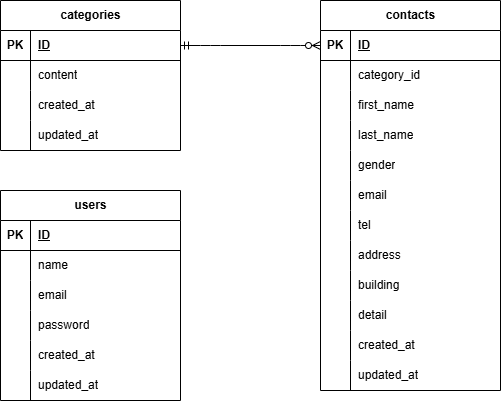

The diagram above was exported from draw.io. Its source (the exported page's mxGraphModel, read from the mxfile embedded in the PNG):
<mxGraphModel dx="802" dy="563" grid="1" gridSize="10" guides="1" tooltips="1" connect="1" arrows="1" fold="1" page="1" pageScale="1" pageWidth="827" pageHeight="1169" math="0" shadow="0">
  <root>
    <mxCell id="0" />
    <mxCell id="1" parent="0" />
    <mxCell id="2" value="categories" style="shape=table;startSize=30;container=1;collapsible=1;childLayout=tableLayout;fixedRows=1;rowLines=0;fontStyle=1;align=center;resizeLast=1;html=1;" vertex="1" parent="1">
      <mxGeometry x="40" y="40" width="180" height="150" as="geometry" />
    </mxCell>
    <mxCell id="3" value="" style="shape=tableRow;horizontal=0;startSize=0;swimlaneHead=0;swimlaneBody=0;fillColor=none;collapsible=0;dropTarget=0;points=[[0,0.5],[1,0.5]];portConstraint=eastwest;top=0;left=0;right=0;bottom=1;" vertex="1" parent="2">
      <mxGeometry y="30" width="180" height="30" as="geometry" />
    </mxCell>
    <mxCell id="4" value="PK" style="shape=partialRectangle;connectable=0;fillColor=none;top=0;left=0;bottom=0;right=0;fontStyle=1;overflow=hidden;whiteSpace=wrap;html=1;" vertex="1" parent="3">
      <mxGeometry width="30" height="30" as="geometry">
        <mxRectangle width="30" height="30" as="alternateBounds" />
      </mxGeometry>
    </mxCell>
    <mxCell id="5" value="ID" style="shape=partialRectangle;connectable=0;fillColor=none;top=0;left=0;bottom=0;right=0;align=left;spacingLeft=6;fontStyle=5;overflow=hidden;whiteSpace=wrap;html=1;" vertex="1" parent="3">
      <mxGeometry x="30" width="150" height="30" as="geometry">
        <mxRectangle width="150" height="30" as="alternateBounds" />
      </mxGeometry>
    </mxCell>
    <mxCell id="6" value="" style="shape=tableRow;horizontal=0;startSize=0;swimlaneHead=0;swimlaneBody=0;fillColor=none;collapsible=0;dropTarget=0;points=[[0,0.5],[1,0.5]];portConstraint=eastwest;top=0;left=0;right=0;bottom=0;" vertex="1" parent="2">
      <mxGeometry y="60" width="180" height="30" as="geometry" />
    </mxCell>
    <mxCell id="7" value="" style="shape=partialRectangle;connectable=0;fillColor=none;top=0;left=0;bottom=0;right=0;editable=1;overflow=hidden;whiteSpace=wrap;html=1;" vertex="1" parent="6">
      <mxGeometry width="30" height="30" as="geometry">
        <mxRectangle width="30" height="30" as="alternateBounds" />
      </mxGeometry>
    </mxCell>
    <mxCell id="8" value="content" style="shape=partialRectangle;connectable=0;fillColor=none;top=0;left=0;bottom=0;right=0;align=left;spacingLeft=6;overflow=hidden;whiteSpace=wrap;html=1;" vertex="1" parent="6">
      <mxGeometry x="30" width="150" height="30" as="geometry">
        <mxRectangle width="150" height="30" as="alternateBounds" />
      </mxGeometry>
    </mxCell>
    <mxCell id="9" value="" style="shape=tableRow;horizontal=0;startSize=0;swimlaneHead=0;swimlaneBody=0;fillColor=none;collapsible=0;dropTarget=0;points=[[0,0.5],[1,0.5]];portConstraint=eastwest;top=0;left=0;right=0;bottom=0;" vertex="1" parent="2">
      <mxGeometry y="90" width="180" height="30" as="geometry" />
    </mxCell>
    <mxCell id="10" value="" style="shape=partialRectangle;connectable=0;fillColor=none;top=0;left=0;bottom=0;right=0;editable=1;overflow=hidden;whiteSpace=wrap;html=1;" vertex="1" parent="9">
      <mxGeometry width="30" height="30" as="geometry">
        <mxRectangle width="30" height="30" as="alternateBounds" />
      </mxGeometry>
    </mxCell>
    <mxCell id="11" value="created_at" style="shape=partialRectangle;connectable=0;fillColor=none;top=0;left=0;bottom=0;right=0;align=left;spacingLeft=6;overflow=hidden;whiteSpace=wrap;html=1;" vertex="1" parent="9">
      <mxGeometry x="30" width="150" height="30" as="geometry">
        <mxRectangle width="150" height="30" as="alternateBounds" />
      </mxGeometry>
    </mxCell>
    <mxCell id="12" value="" style="shape=tableRow;horizontal=0;startSize=0;swimlaneHead=0;swimlaneBody=0;fillColor=none;collapsible=0;dropTarget=0;points=[[0,0.5],[1,0.5]];portConstraint=eastwest;top=0;left=0;right=0;bottom=0;" vertex="1" parent="2">
      <mxGeometry y="120" width="180" height="30" as="geometry" />
    </mxCell>
    <mxCell id="13" value="" style="shape=partialRectangle;connectable=0;fillColor=none;top=0;left=0;bottom=0;right=0;editable=1;overflow=hidden;whiteSpace=wrap;html=1;" vertex="1" parent="12">
      <mxGeometry width="30" height="30" as="geometry">
        <mxRectangle width="30" height="30" as="alternateBounds" />
      </mxGeometry>
    </mxCell>
    <mxCell id="14" value="updated_at" style="shape=partialRectangle;connectable=0;fillColor=none;top=0;left=0;bottom=0;right=0;align=left;spacingLeft=6;overflow=hidden;whiteSpace=wrap;html=1;" vertex="1" parent="12">
      <mxGeometry x="30" width="150" height="30" as="geometry">
        <mxRectangle width="150" height="30" as="alternateBounds" />
      </mxGeometry>
    </mxCell>
    <mxCell id="15" value="users" style="shape=table;startSize=30;container=1;collapsible=1;childLayout=tableLayout;fixedRows=1;rowLines=0;fontStyle=1;align=center;resizeLast=1;html=1;" vertex="1" parent="1">
      <mxGeometry x="40" y="230" width="180" height="210" as="geometry" />
    </mxCell>
    <mxCell id="16" value="" style="shape=tableRow;horizontal=0;startSize=0;swimlaneHead=0;swimlaneBody=0;fillColor=none;collapsible=0;dropTarget=0;points=[[0,0.5],[1,0.5]];portConstraint=eastwest;top=0;left=0;right=0;bottom=1;" vertex="1" parent="15">
      <mxGeometry y="30" width="180" height="30" as="geometry" />
    </mxCell>
    <mxCell id="17" value="PK" style="shape=partialRectangle;connectable=0;fillColor=none;top=0;left=0;bottom=0;right=0;fontStyle=1;overflow=hidden;whiteSpace=wrap;html=1;" vertex="1" parent="16">
      <mxGeometry width="30" height="30" as="geometry">
        <mxRectangle width="30" height="30" as="alternateBounds" />
      </mxGeometry>
    </mxCell>
    <mxCell id="18" value="ID" style="shape=partialRectangle;connectable=0;fillColor=none;top=0;left=0;bottom=0;right=0;align=left;spacingLeft=6;fontStyle=5;overflow=hidden;whiteSpace=wrap;html=1;" vertex="1" parent="16">
      <mxGeometry x="30" width="150" height="30" as="geometry">
        <mxRectangle width="150" height="30" as="alternateBounds" />
      </mxGeometry>
    </mxCell>
    <mxCell id="19" value="" style="shape=tableRow;horizontal=0;startSize=0;swimlaneHead=0;swimlaneBody=0;fillColor=none;collapsible=0;dropTarget=0;points=[[0,0.5],[1,0.5]];portConstraint=eastwest;top=0;left=0;right=0;bottom=0;" vertex="1" parent="15">
      <mxGeometry y="60" width="180" height="30" as="geometry" />
    </mxCell>
    <mxCell id="20" value="" style="shape=partialRectangle;connectable=0;fillColor=none;top=0;left=0;bottom=0;right=0;editable=1;overflow=hidden;whiteSpace=wrap;html=1;" vertex="1" parent="19">
      <mxGeometry width="30" height="30" as="geometry">
        <mxRectangle width="30" height="30" as="alternateBounds" />
      </mxGeometry>
    </mxCell>
    <mxCell id="21" value="name" style="shape=partialRectangle;connectable=0;fillColor=none;top=0;left=0;bottom=0;right=0;align=left;spacingLeft=6;overflow=hidden;whiteSpace=wrap;html=1;" vertex="1" parent="19">
      <mxGeometry x="30" width="150" height="30" as="geometry">
        <mxRectangle width="150" height="30" as="alternateBounds" />
      </mxGeometry>
    </mxCell>
    <mxCell id="22" value="" style="shape=tableRow;horizontal=0;startSize=0;swimlaneHead=0;swimlaneBody=0;fillColor=none;collapsible=0;dropTarget=0;points=[[0,0.5],[1,0.5]];portConstraint=eastwest;top=0;left=0;right=0;bottom=0;" vertex="1" parent="15">
      <mxGeometry y="90" width="180" height="30" as="geometry" />
    </mxCell>
    <mxCell id="23" value="" style="shape=partialRectangle;connectable=0;fillColor=none;top=0;left=0;bottom=0;right=0;editable=1;overflow=hidden;whiteSpace=wrap;html=1;" vertex="1" parent="22">
      <mxGeometry width="30" height="30" as="geometry">
        <mxRectangle width="30" height="30" as="alternateBounds" />
      </mxGeometry>
    </mxCell>
    <mxCell id="24" value="email" style="shape=partialRectangle;connectable=0;fillColor=none;top=0;left=0;bottom=0;right=0;align=left;spacingLeft=6;overflow=hidden;whiteSpace=wrap;html=1;" vertex="1" parent="22">
      <mxGeometry x="30" width="150" height="30" as="geometry">
        <mxRectangle width="150" height="30" as="alternateBounds" />
      </mxGeometry>
    </mxCell>
    <mxCell id="25" value="" style="shape=tableRow;horizontal=0;startSize=0;swimlaneHead=0;swimlaneBody=0;fillColor=none;collapsible=0;dropTarget=0;points=[[0,0.5],[1,0.5]];portConstraint=eastwest;top=0;left=0;right=0;bottom=0;" vertex="1" parent="15">
      <mxGeometry y="120" width="180" height="30" as="geometry" />
    </mxCell>
    <mxCell id="26" value="" style="shape=partialRectangle;connectable=0;fillColor=none;top=0;left=0;bottom=0;right=0;editable=1;overflow=hidden;whiteSpace=wrap;html=1;" vertex="1" parent="25">
      <mxGeometry width="30" height="30" as="geometry">
        <mxRectangle width="30" height="30" as="alternateBounds" />
      </mxGeometry>
    </mxCell>
    <mxCell id="27" value="password" style="shape=partialRectangle;connectable=0;fillColor=none;top=0;left=0;bottom=0;right=0;align=left;spacingLeft=6;overflow=hidden;whiteSpace=wrap;html=1;" vertex="1" parent="25">
      <mxGeometry x="30" width="150" height="30" as="geometry">
        <mxRectangle width="150" height="30" as="alternateBounds" />
      </mxGeometry>
    </mxCell>
    <mxCell id="65" style="shape=tableRow;horizontal=0;startSize=0;swimlaneHead=0;swimlaneBody=0;fillColor=none;collapsible=0;dropTarget=0;points=[[0,0.5],[1,0.5]];portConstraint=eastwest;top=0;left=0;right=0;bottom=0;" vertex="1" parent="15">
      <mxGeometry y="150" width="180" height="30" as="geometry" />
    </mxCell>
    <mxCell id="66" style="shape=partialRectangle;connectable=0;fillColor=none;top=0;left=0;bottom=0;right=0;editable=1;overflow=hidden;whiteSpace=wrap;html=1;" vertex="1" parent="65">
      <mxGeometry width="30" height="30" as="geometry">
        <mxRectangle width="30" height="30" as="alternateBounds" />
      </mxGeometry>
    </mxCell>
    <mxCell id="67" value="created_at" style="shape=partialRectangle;connectable=0;fillColor=none;top=0;left=0;bottom=0;right=0;align=left;spacingLeft=6;overflow=hidden;whiteSpace=wrap;html=1;" vertex="1" parent="65">
      <mxGeometry x="30" width="150" height="30" as="geometry">
        <mxRectangle width="150" height="30" as="alternateBounds" />
      </mxGeometry>
    </mxCell>
    <mxCell id="68" style="shape=tableRow;horizontal=0;startSize=0;swimlaneHead=0;swimlaneBody=0;fillColor=none;collapsible=0;dropTarget=0;points=[[0,0.5],[1,0.5]];portConstraint=eastwest;top=0;left=0;right=0;bottom=0;" vertex="1" parent="15">
      <mxGeometry y="180" width="180" height="30" as="geometry" />
    </mxCell>
    <mxCell id="69" style="shape=partialRectangle;connectable=0;fillColor=none;top=0;left=0;bottom=0;right=0;editable=1;overflow=hidden;whiteSpace=wrap;html=1;" vertex="1" parent="68">
      <mxGeometry width="30" height="30" as="geometry">
        <mxRectangle width="30" height="30" as="alternateBounds" />
      </mxGeometry>
    </mxCell>
    <mxCell id="70" value="updated_at" style="shape=partialRectangle;connectable=0;fillColor=none;top=0;left=0;bottom=0;right=0;align=left;spacingLeft=6;overflow=hidden;whiteSpace=wrap;html=1;" vertex="1" parent="68">
      <mxGeometry x="30" width="150" height="30" as="geometry">
        <mxRectangle width="150" height="30" as="alternateBounds" />
      </mxGeometry>
    </mxCell>
    <mxCell id="28" value="contacts" style="shape=table;startSize=30;container=1;collapsible=1;childLayout=tableLayout;fixedRows=1;rowLines=0;fontStyle=1;align=center;resizeLast=1;html=1;" vertex="1" parent="1">
      <mxGeometry x="360" y="40" width="180" height="390" as="geometry" />
    </mxCell>
    <mxCell id="29" value="" style="shape=tableRow;horizontal=0;startSize=0;swimlaneHead=0;swimlaneBody=0;fillColor=none;collapsible=0;dropTarget=0;points=[[0,0.5],[1,0.5]];portConstraint=eastwest;top=0;left=0;right=0;bottom=1;" vertex="1" parent="28">
      <mxGeometry y="30" width="180" height="30" as="geometry" />
    </mxCell>
    <mxCell id="30" value="PK" style="shape=partialRectangle;connectable=0;fillColor=none;top=0;left=0;bottom=0;right=0;fontStyle=1;overflow=hidden;whiteSpace=wrap;html=1;" vertex="1" parent="29">
      <mxGeometry width="30" height="30" as="geometry">
        <mxRectangle width="30" height="30" as="alternateBounds" />
      </mxGeometry>
    </mxCell>
    <mxCell id="31" value="ID" style="shape=partialRectangle;connectable=0;fillColor=none;top=0;left=0;bottom=0;right=0;align=left;spacingLeft=6;fontStyle=5;overflow=hidden;whiteSpace=wrap;html=1;" vertex="1" parent="29">
      <mxGeometry x="30" width="150" height="30" as="geometry">
        <mxRectangle width="150" height="30" as="alternateBounds" />
      </mxGeometry>
    </mxCell>
    <mxCell id="32" value="" style="shape=tableRow;horizontal=0;startSize=0;swimlaneHead=0;swimlaneBody=0;fillColor=none;collapsible=0;dropTarget=0;points=[[0,0.5],[1,0.5]];portConstraint=eastwest;top=0;left=0;right=0;bottom=0;" vertex="1" parent="28">
      <mxGeometry y="60" width="180" height="30" as="geometry" />
    </mxCell>
    <mxCell id="33" value="" style="shape=partialRectangle;connectable=0;fillColor=none;top=0;left=0;bottom=0;right=0;editable=1;overflow=hidden;whiteSpace=wrap;html=1;" vertex="1" parent="32">
      <mxGeometry width="30" height="30" as="geometry">
        <mxRectangle width="30" height="30" as="alternateBounds" />
      </mxGeometry>
    </mxCell>
    <mxCell id="34" value="category_id" style="shape=partialRectangle;connectable=0;fillColor=none;top=0;left=0;bottom=0;right=0;align=left;spacingLeft=6;overflow=hidden;whiteSpace=wrap;html=1;" vertex="1" parent="32">
      <mxGeometry x="30" width="150" height="30" as="geometry">
        <mxRectangle width="150" height="30" as="alternateBounds" />
      </mxGeometry>
    </mxCell>
    <mxCell id="35" value="" style="shape=tableRow;horizontal=0;startSize=0;swimlaneHead=0;swimlaneBody=0;fillColor=none;collapsible=0;dropTarget=0;points=[[0,0.5],[1,0.5]];portConstraint=eastwest;top=0;left=0;right=0;bottom=0;" vertex="1" parent="28">
      <mxGeometry y="90" width="180" height="30" as="geometry" />
    </mxCell>
    <mxCell id="36" value="" style="shape=partialRectangle;connectable=0;fillColor=none;top=0;left=0;bottom=0;right=0;editable=1;overflow=hidden;whiteSpace=wrap;html=1;" vertex="1" parent="35">
      <mxGeometry width="30" height="30" as="geometry">
        <mxRectangle width="30" height="30" as="alternateBounds" />
      </mxGeometry>
    </mxCell>
    <mxCell id="37" value="first_name" style="shape=partialRectangle;connectable=0;fillColor=none;top=0;left=0;bottom=0;right=0;align=left;spacingLeft=6;overflow=hidden;whiteSpace=wrap;html=1;" vertex="1" parent="35">
      <mxGeometry x="30" width="150" height="30" as="geometry">
        <mxRectangle width="150" height="30" as="alternateBounds" />
      </mxGeometry>
    </mxCell>
    <mxCell id="38" value="" style="shape=tableRow;horizontal=0;startSize=0;swimlaneHead=0;swimlaneBody=0;fillColor=none;collapsible=0;dropTarget=0;points=[[0,0.5],[1,0.5]];portConstraint=eastwest;top=0;left=0;right=0;bottom=0;" vertex="1" parent="28">
      <mxGeometry y="120" width="180" height="30" as="geometry" />
    </mxCell>
    <mxCell id="39" value="" style="shape=partialRectangle;connectable=0;fillColor=none;top=0;left=0;bottom=0;right=0;editable=1;overflow=hidden;whiteSpace=wrap;html=1;" vertex="1" parent="38">
      <mxGeometry width="30" height="30" as="geometry">
        <mxRectangle width="30" height="30" as="alternateBounds" />
      </mxGeometry>
    </mxCell>
    <mxCell id="40" value="last_name" style="shape=partialRectangle;connectable=0;fillColor=none;top=0;left=0;bottom=0;right=0;align=left;spacingLeft=6;overflow=hidden;whiteSpace=wrap;html=1;" vertex="1" parent="38">
      <mxGeometry x="30" width="150" height="30" as="geometry">
        <mxRectangle width="150" height="30" as="alternateBounds" />
      </mxGeometry>
    </mxCell>
    <mxCell id="41" style="shape=tableRow;horizontal=0;startSize=0;swimlaneHead=0;swimlaneBody=0;fillColor=none;collapsible=0;dropTarget=0;points=[[0,0.5],[1,0.5]];portConstraint=eastwest;top=0;left=0;right=0;bottom=0;" vertex="1" parent="28">
      <mxGeometry y="150" width="180" height="30" as="geometry" />
    </mxCell>
    <mxCell id="42" style="shape=partialRectangle;connectable=0;fillColor=none;top=0;left=0;bottom=0;right=0;editable=1;overflow=hidden;whiteSpace=wrap;html=1;" vertex="1" parent="41">
      <mxGeometry width="30" height="30" as="geometry">
        <mxRectangle width="30" height="30" as="alternateBounds" />
      </mxGeometry>
    </mxCell>
    <mxCell id="43" value="gender" style="shape=partialRectangle;connectable=0;fillColor=none;top=0;left=0;bottom=0;right=0;align=left;spacingLeft=6;overflow=hidden;whiteSpace=wrap;html=1;" vertex="1" parent="41">
      <mxGeometry x="30" width="150" height="30" as="geometry">
        <mxRectangle width="150" height="30" as="alternateBounds" />
      </mxGeometry>
    </mxCell>
    <mxCell id="44" style="shape=tableRow;horizontal=0;startSize=0;swimlaneHead=0;swimlaneBody=0;fillColor=none;collapsible=0;dropTarget=0;points=[[0,0.5],[1,0.5]];portConstraint=eastwest;top=0;left=0;right=0;bottom=0;" vertex="1" parent="28">
      <mxGeometry y="180" width="180" height="30" as="geometry" />
    </mxCell>
    <mxCell id="45" style="shape=partialRectangle;connectable=0;fillColor=none;top=0;left=0;bottom=0;right=0;editable=1;overflow=hidden;whiteSpace=wrap;html=1;" vertex="1" parent="44">
      <mxGeometry width="30" height="30" as="geometry">
        <mxRectangle width="30" height="30" as="alternateBounds" />
      </mxGeometry>
    </mxCell>
    <mxCell id="46" value="email" style="shape=partialRectangle;connectable=0;fillColor=none;top=0;left=0;bottom=0;right=0;align=left;spacingLeft=6;overflow=hidden;whiteSpace=wrap;html=1;" vertex="1" parent="44">
      <mxGeometry x="30" width="150" height="30" as="geometry">
        <mxRectangle width="150" height="30" as="alternateBounds" />
      </mxGeometry>
    </mxCell>
    <mxCell id="47" style="shape=tableRow;horizontal=0;startSize=0;swimlaneHead=0;swimlaneBody=0;fillColor=none;collapsible=0;dropTarget=0;points=[[0,0.5],[1,0.5]];portConstraint=eastwest;top=0;left=0;right=0;bottom=0;" vertex="1" parent="28">
      <mxGeometry y="210" width="180" height="30" as="geometry" />
    </mxCell>
    <mxCell id="48" style="shape=partialRectangle;connectable=0;fillColor=none;top=0;left=0;bottom=0;right=0;editable=1;overflow=hidden;whiteSpace=wrap;html=1;" vertex="1" parent="47">
      <mxGeometry width="30" height="30" as="geometry">
        <mxRectangle width="30" height="30" as="alternateBounds" />
      </mxGeometry>
    </mxCell>
    <mxCell id="49" value="tel" style="shape=partialRectangle;connectable=0;fillColor=none;top=0;left=0;bottom=0;right=0;align=left;spacingLeft=6;overflow=hidden;whiteSpace=wrap;html=1;" vertex="1" parent="47">
      <mxGeometry x="30" width="150" height="30" as="geometry">
        <mxRectangle width="150" height="30" as="alternateBounds" />
      </mxGeometry>
    </mxCell>
    <mxCell id="50" style="shape=tableRow;horizontal=0;startSize=0;swimlaneHead=0;swimlaneBody=0;fillColor=none;collapsible=0;dropTarget=0;points=[[0,0.5],[1,0.5]];portConstraint=eastwest;top=0;left=0;right=0;bottom=0;" vertex="1" parent="28">
      <mxGeometry y="240" width="180" height="30" as="geometry" />
    </mxCell>
    <mxCell id="51" style="shape=partialRectangle;connectable=0;fillColor=none;top=0;left=0;bottom=0;right=0;editable=1;overflow=hidden;whiteSpace=wrap;html=1;" vertex="1" parent="50">
      <mxGeometry width="30" height="30" as="geometry">
        <mxRectangle width="30" height="30" as="alternateBounds" />
      </mxGeometry>
    </mxCell>
    <mxCell id="52" value="address" style="shape=partialRectangle;connectable=0;fillColor=none;top=0;left=0;bottom=0;right=0;align=left;spacingLeft=6;overflow=hidden;whiteSpace=wrap;html=1;" vertex="1" parent="50">
      <mxGeometry x="30" width="150" height="30" as="geometry">
        <mxRectangle width="150" height="30" as="alternateBounds" />
      </mxGeometry>
    </mxCell>
    <mxCell id="53" style="shape=tableRow;horizontal=0;startSize=0;swimlaneHead=0;swimlaneBody=0;fillColor=none;collapsible=0;dropTarget=0;points=[[0,0.5],[1,0.5]];portConstraint=eastwest;top=0;left=0;right=0;bottom=0;" vertex="1" parent="28">
      <mxGeometry y="270" width="180" height="30" as="geometry" />
    </mxCell>
    <mxCell id="54" style="shape=partialRectangle;connectable=0;fillColor=none;top=0;left=0;bottom=0;right=0;editable=1;overflow=hidden;whiteSpace=wrap;html=1;" vertex="1" parent="53">
      <mxGeometry width="30" height="30" as="geometry">
        <mxRectangle width="30" height="30" as="alternateBounds" />
      </mxGeometry>
    </mxCell>
    <mxCell id="55" value="building" style="shape=partialRectangle;connectable=0;fillColor=none;top=0;left=0;bottom=0;right=0;align=left;spacingLeft=6;overflow=hidden;whiteSpace=wrap;html=1;" vertex="1" parent="53">
      <mxGeometry x="30" width="150" height="30" as="geometry">
        <mxRectangle width="150" height="30" as="alternateBounds" />
      </mxGeometry>
    </mxCell>
    <mxCell id="56" style="shape=tableRow;horizontal=0;startSize=0;swimlaneHead=0;swimlaneBody=0;fillColor=none;collapsible=0;dropTarget=0;points=[[0,0.5],[1,0.5]];portConstraint=eastwest;top=0;left=0;right=0;bottom=0;" vertex="1" parent="28">
      <mxGeometry y="300" width="180" height="30" as="geometry" />
    </mxCell>
    <mxCell id="57" style="shape=partialRectangle;connectable=0;fillColor=none;top=0;left=0;bottom=0;right=0;editable=1;overflow=hidden;whiteSpace=wrap;html=1;" vertex="1" parent="56">
      <mxGeometry width="30" height="30" as="geometry">
        <mxRectangle width="30" height="30" as="alternateBounds" />
      </mxGeometry>
    </mxCell>
    <mxCell id="58" value="detail" style="shape=partialRectangle;connectable=0;fillColor=none;top=0;left=0;bottom=0;right=0;align=left;spacingLeft=6;overflow=hidden;whiteSpace=wrap;html=1;" vertex="1" parent="56">
      <mxGeometry x="30" width="150" height="30" as="geometry">
        <mxRectangle width="150" height="30" as="alternateBounds" />
      </mxGeometry>
    </mxCell>
    <mxCell id="59" style="shape=tableRow;horizontal=0;startSize=0;swimlaneHead=0;swimlaneBody=0;fillColor=none;collapsible=0;dropTarget=0;points=[[0,0.5],[1,0.5]];portConstraint=eastwest;top=0;left=0;right=0;bottom=0;" vertex="1" parent="28">
      <mxGeometry y="330" width="180" height="30" as="geometry" />
    </mxCell>
    <mxCell id="60" style="shape=partialRectangle;connectable=0;fillColor=none;top=0;left=0;bottom=0;right=0;editable=1;overflow=hidden;whiteSpace=wrap;html=1;" vertex="1" parent="59">
      <mxGeometry width="30" height="30" as="geometry">
        <mxRectangle width="30" height="30" as="alternateBounds" />
      </mxGeometry>
    </mxCell>
    <mxCell id="61" value="created_at" style="shape=partialRectangle;connectable=0;fillColor=none;top=0;left=0;bottom=0;right=0;align=left;spacingLeft=6;overflow=hidden;whiteSpace=wrap;html=1;" vertex="1" parent="59">
      <mxGeometry x="30" width="150" height="30" as="geometry">
        <mxRectangle width="150" height="30" as="alternateBounds" />
      </mxGeometry>
    </mxCell>
    <mxCell id="62" style="shape=tableRow;horizontal=0;startSize=0;swimlaneHead=0;swimlaneBody=0;fillColor=none;collapsible=0;dropTarget=0;points=[[0,0.5],[1,0.5]];portConstraint=eastwest;top=0;left=0;right=0;bottom=0;" vertex="1" parent="28">
      <mxGeometry y="360" width="180" height="30" as="geometry" />
    </mxCell>
    <mxCell id="63" style="shape=partialRectangle;connectable=0;fillColor=none;top=0;left=0;bottom=0;right=0;editable=1;overflow=hidden;whiteSpace=wrap;html=1;" vertex="1" parent="62">
      <mxGeometry width="30" height="30" as="geometry">
        <mxRectangle width="30" height="30" as="alternateBounds" />
      </mxGeometry>
    </mxCell>
    <mxCell id="64" value="updated_at" style="shape=partialRectangle;connectable=0;fillColor=none;top=0;left=0;bottom=0;right=0;align=left;spacingLeft=6;overflow=hidden;whiteSpace=wrap;html=1;" vertex="1" parent="62">
      <mxGeometry x="30" width="150" height="30" as="geometry">
        <mxRectangle width="150" height="30" as="alternateBounds" />
      </mxGeometry>
    </mxCell>
    <mxCell id="71" value="" style="edgeStyle=entityRelationEdgeStyle;fontSize=12;html=1;endArrow=ERzeroToMany;startArrow=ERmandOne;entryX=0;entryY=0.5;entryDx=0;entryDy=0;exitX=1;exitY=0.5;exitDx=0;exitDy=0;" edge="1" parent="1" source="3" target="29">
      <mxGeometry width="100" height="100" relative="1" as="geometry">
        <mxPoint x="360" y="340" as="sourcePoint" />
        <mxPoint x="460" y="240" as="targetPoint" />
      </mxGeometry>
    </mxCell>
  </root>
</mxGraphModel>